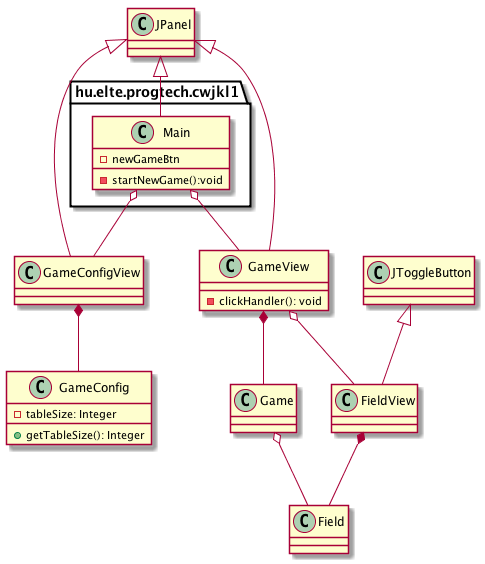

The diagram above was rendered by PlantUML. Its source (embedded in the PNG):
@startuml

class hu.elte.progtech.cwjkl1.Main {
 - newGameBtn
 - startNewGame():void
}

class GameConfigView
class GameConfig {
 + getTableSize(): Integer
 - tableSize: Integer
}
class GameView {
 - clickHandler(): void
}
class Game
class FieldView
class Field

JToggleButton <|-- FieldView
JPanel <|-- GameView
JPanel <|-- GameConfigView
JPanel <|-- hu.elte.progtech.cwjkl1.Main

hu.elte.progtech.cwjkl1.Main o--  GameConfigView
hu.elte.progtech.cwjkl1.Main o--  GameView
Game o-- Field
GameView o-- FieldView
FieldView *-- Field
GameConfigView *-- GameConfig
GameView *-- Game

@enduml